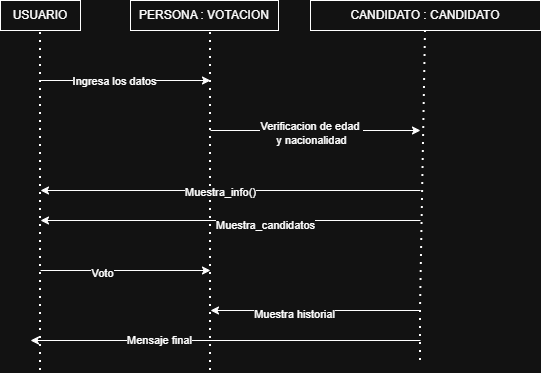

The diagram above was exported from draw.io. Its source (the exported page's mxGraphModel, read from the mxfile embedded in the PNG):
<mxGraphModel dx="872" dy="439" grid="1" gridSize="10" guides="1" tooltips="1" connect="1" arrows="1" fold="1" page="1" pageScale="1" pageWidth="583" pageHeight="827" math="0" shadow="0">
  <root>
    <mxCell id="0" />
    <mxCell id="1" parent="0" />
    <mxCell id="1b-tvMsZmgd0sM3YXktM-1" value="USUARIO" style="rounded=0;whiteSpace=wrap;html=1;" vertex="1" parent="1">
      <mxGeometry x="60" y="70" width="80" height="30" as="geometry" />
    </mxCell>
    <mxCell id="1b-tvMsZmgd0sM3YXktM-2" value="PERSONA : VOTACION" style="rounded=0;whiteSpace=wrap;html=1;" vertex="1" parent="1">
      <mxGeometry x="190" y="70" width="148" height="30" as="geometry" />
    </mxCell>
    <mxCell id="1b-tvMsZmgd0sM3YXktM-3" value="CANDIDATO : CANDIDATO" style="rounded=0;whiteSpace=wrap;html=1;" vertex="1" parent="1">
      <mxGeometry x="370" y="70" width="230" height="30" as="geometry" />
    </mxCell>
    <mxCell id="DKlufFzWOHR1-vzxipUr-3" value="" style="endArrow=none;dashed=1;html=1;dashPattern=1 3;strokeWidth=2;rounded=0;" edge="1" parent="1">
      <mxGeometry x="-0.4839" y="-80" width="50" height="50" relative="1" as="geometry">
        <mxPoint x="270" y="440" as="sourcePoint" />
        <mxPoint x="270" y="100" as="targetPoint" />
        <mxPoint as="offset" />
      </mxGeometry>
    </mxCell>
    <mxCell id="DKlufFzWOHR1-vzxipUr-4" value="" style="endArrow=none;dashed=1;html=1;dashPattern=1 3;strokeWidth=2;rounded=0;entryX=0.5;entryY=1;entryDx=0;entryDy=0;" edge="1" parent="1" target="1b-tvMsZmgd0sM3YXktM-3">
      <mxGeometry width="50" height="50" relative="1" as="geometry">
        <mxPoint x="480" y="430" as="sourcePoint" />
        <mxPoint x="510" y="140" as="targetPoint" />
        <Array as="points">
          <mxPoint x="480" y="380" />
        </Array>
      </mxGeometry>
    </mxCell>
    <mxCell id="DKlufFzWOHR1-vzxipUr-5" value="" style="endArrow=classic;html=1;rounded=0;" edge="1" parent="1">
      <mxGeometry width="50" height="50" relative="1" as="geometry">
        <mxPoint x="100" y="150" as="sourcePoint" />
        <mxPoint x="270" y="150" as="targetPoint" />
      </mxGeometry>
    </mxCell>
    <mxCell id="DKlufFzWOHR1-vzxipUr-7" value="Ingresa los datos" style="edgeLabel;html=1;align=center;verticalAlign=middle;resizable=0;points=[];" vertex="1" connectable="0" parent="DKlufFzWOHR1-vzxipUr-5">
      <mxGeometry x="-0.1412" relative="1" as="geometry">
        <mxPoint as="offset" />
      </mxGeometry>
    </mxCell>
    <mxCell id="DKlufFzWOHR1-vzxipUr-8" value="" style="endArrow=classic;html=1;rounded=0;" edge="1" parent="1">
      <mxGeometry width="50" height="50" relative="1" as="geometry">
        <mxPoint x="270" y="200" as="sourcePoint" />
        <mxPoint x="480" y="200" as="targetPoint" />
      </mxGeometry>
    </mxCell>
    <mxCell id="DKlufFzWOHR1-vzxipUr-9" value="Verificacion de edad&amp;nbsp;&lt;div&gt;y nacionalidad&lt;/div&gt;" style="edgeLabel;html=1;align=center;verticalAlign=middle;resizable=0;points=[];" vertex="1" connectable="0" parent="DKlufFzWOHR1-vzxipUr-8">
      <mxGeometry x="-0.5333" y="-2" relative="1" as="geometry">
        <mxPoint x="51" as="offset" />
      </mxGeometry>
    </mxCell>
    <mxCell id="DKlufFzWOHR1-vzxipUr-10" value="" style="endArrow=classic;html=1;rounded=0;" edge="1" parent="1">
      <mxGeometry width="50" height="50" relative="1" as="geometry">
        <mxPoint x="480" y="260" as="sourcePoint" />
        <mxPoint x="100" y="260" as="targetPoint" />
      </mxGeometry>
    </mxCell>
    <mxCell id="DKlufFzWOHR1-vzxipUr-11" value="Muestra_info()" style="edgeLabel;html=1;align=center;verticalAlign=middle;resizable=0;points=[];" vertex="1" connectable="0" parent="DKlufFzWOHR1-vzxipUr-10">
      <mxGeometry x="0.0571" y="1" relative="1" as="geometry">
        <mxPoint as="offset" />
      </mxGeometry>
    </mxCell>
    <mxCell id="DKlufFzWOHR1-vzxipUr-12" value="" style="endArrow=classic;html=1;rounded=0;" edge="1" parent="1">
      <mxGeometry width="50" height="50" relative="1" as="geometry">
        <mxPoint x="100" y="340" as="sourcePoint" />
        <mxPoint x="270" y="340" as="targetPoint" />
      </mxGeometry>
    </mxCell>
    <mxCell id="DKlufFzWOHR1-vzxipUr-13" value="Voto" style="edgeLabel;html=1;align=center;verticalAlign=middle;resizable=0;points=[];" vertex="1" connectable="0" parent="DKlufFzWOHR1-vzxipUr-12">
      <mxGeometry x="-0.2824" y="-2" relative="1" as="geometry">
        <mxPoint as="offset" />
      </mxGeometry>
    </mxCell>
    <mxCell id="DKlufFzWOHR1-vzxipUr-16" value="" style="endArrow=none;dashed=1;html=1;dashPattern=1 3;strokeWidth=2;rounded=0;" edge="1" parent="1">
      <mxGeometry width="50" height="50" relative="1" as="geometry">
        <mxPoint x="100" y="440" as="sourcePoint" />
        <mxPoint x="100" y="100" as="targetPoint" />
      </mxGeometry>
    </mxCell>
    <mxCell id="DKlufFzWOHR1-vzxipUr-17" value="" style="endArrow=classic;html=1;rounded=0;" edge="1" parent="1">
      <mxGeometry width="50" height="50" relative="1" as="geometry">
        <mxPoint x="480" y="380" as="sourcePoint" />
        <mxPoint x="270" y="380" as="targetPoint" />
      </mxGeometry>
    </mxCell>
    <mxCell id="DKlufFzWOHR1-vzxipUr-18" value="Muestra historial" style="edgeLabel;html=1;align=center;verticalAlign=middle;resizable=0;points=[];" vertex="1" connectable="0" parent="DKlufFzWOHR1-vzxipUr-17">
      <mxGeometry x="0.2095" y="3" relative="1" as="geometry">
        <mxPoint as="offset" />
      </mxGeometry>
    </mxCell>
    <mxCell id="DKlufFzWOHR1-vzxipUr-19" value="" style="endArrow=classic;html=1;rounded=0;" edge="1" parent="1">
      <mxGeometry width="50" height="50" relative="1" as="geometry">
        <mxPoint x="480" y="290" as="sourcePoint" />
        <mxPoint x="100" y="290" as="targetPoint" />
      </mxGeometry>
    </mxCell>
    <mxCell id="DKlufFzWOHR1-vzxipUr-20" value="Muestra_candidatos" style="edgeLabel;html=1;align=center;verticalAlign=middle;resizable=0;points=[];" vertex="1" connectable="0" parent="DKlufFzWOHR1-vzxipUr-19">
      <mxGeometry x="-0.1789" y="4" relative="1" as="geometry">
        <mxPoint as="offset" />
      </mxGeometry>
    </mxCell>
    <mxCell id="DKlufFzWOHR1-vzxipUr-21" value="" style="endArrow=classic;html=1;rounded=0;" edge="1" parent="1">
      <mxGeometry width="50" height="50" relative="1" as="geometry">
        <mxPoint x="480" y="410" as="sourcePoint" />
        <mxPoint x="90" y="410" as="targetPoint" />
      </mxGeometry>
    </mxCell>
    <mxCell id="DKlufFzWOHR1-vzxipUr-22" value="Mensaje final" style="edgeLabel;html=1;align=center;verticalAlign=middle;resizable=0;points=[];" vertex="1" connectable="0" parent="DKlufFzWOHR1-vzxipUr-21">
      <mxGeometry x="0.3429" y="-1" relative="1" as="geometry">
        <mxPoint as="offset" />
      </mxGeometry>
    </mxCell>
  </root>
</mxGraphModel>